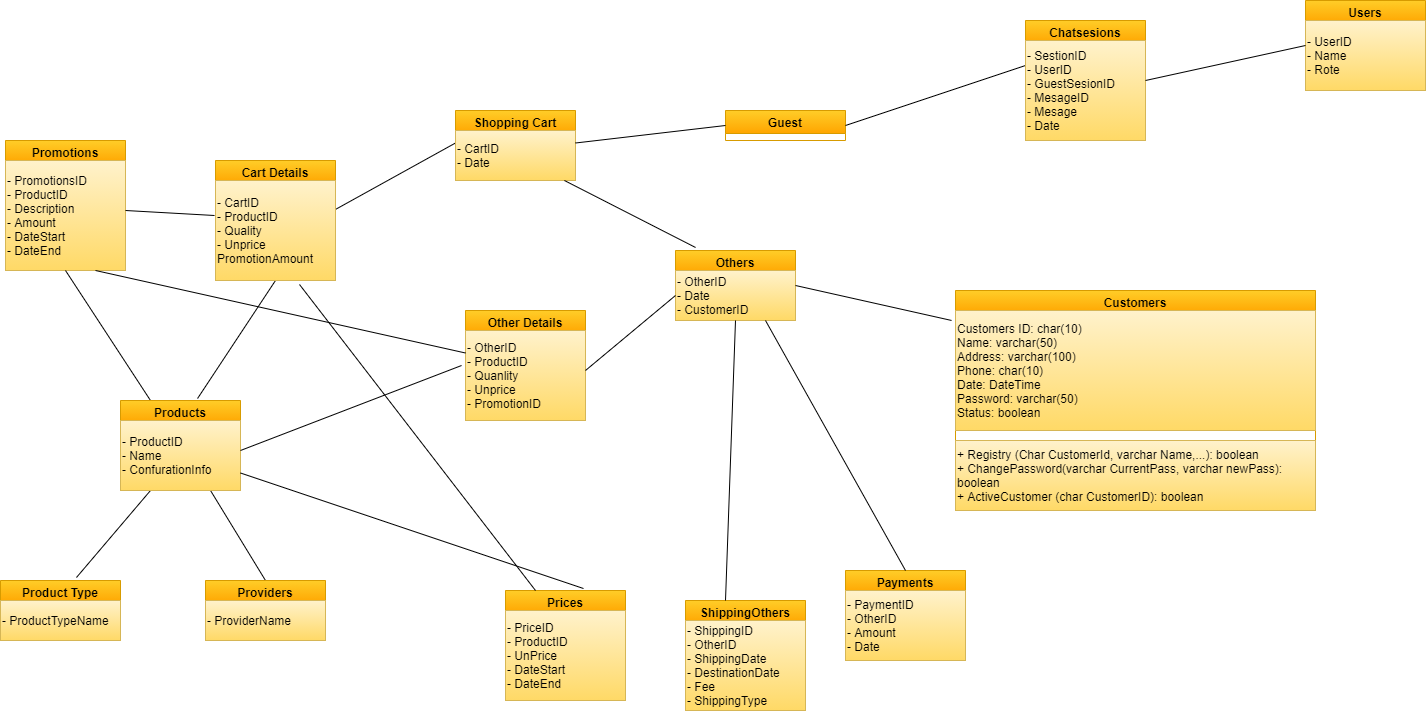

The diagram above was exported from draw.io. Its source (the exported page's mxGraphModel, read from the mxfile embedded in the PNG):
<mxGraphModel dx="1086" dy="806" grid="1" gridSize="10" guides="1" tooltips="1" connect="1" arrows="1" fold="1" page="1" pageScale="1" pageWidth="850" pageHeight="1100" math="0" shadow="0">
  <root>
    <mxCell id="0" />
    <mxCell id="1" parent="0" />
    <mxCell id="HCl_9pnRrTMCfjwZuUun-1" value="Promotions" style="swimlane;fillColor=#ffcd28;strokeColor=#d79b00;gradientColor=#ffa500;" parent="1" vertex="1">
      <mxGeometry x="250" y="390" width="120" height="130" as="geometry" />
    </mxCell>
    <mxCell id="HCl_9pnRrTMCfjwZuUun-3" value="- PromotionsID&lt;br&gt;- ProductID&lt;br&gt;- Description&lt;br&gt;- Amount&lt;br&gt;- DateStart&lt;br&gt;- DateEnd" style="text;html=1;strokeColor=#d6b656;fillColor=#fff2cc;align=left;verticalAlign=middle;whiteSpace=wrap;rounded=0;gradientColor=#ffd966;" parent="HCl_9pnRrTMCfjwZuUun-1" vertex="1">
      <mxGeometry y="20" width="120" height="110" as="geometry" />
    </mxCell>
    <mxCell id="HCl_9pnRrTMCfjwZuUun-6" value="" style="endArrow=none;html=1;rounded=0;entryX=-0.008;entryY=0.35;entryDx=0;entryDy=0;entryPerimeter=0;" parent="1" target="HCl_9pnRrTMCfjwZuUun-14" edge="1">
      <mxGeometry width="50" height="50" relative="1" as="geometry">
        <mxPoint x="370" y="460" as="sourcePoint" />
        <mxPoint x="440" y="470" as="targetPoint" />
      </mxGeometry>
    </mxCell>
    <mxCell id="HCl_9pnRrTMCfjwZuUun-7" value="" style="endArrow=none;html=1;rounded=0;exitX=0.633;exitY=-0.05;exitDx=0;exitDy=0;exitPerimeter=0;entryX=0.25;entryY=1;entryDx=0;entryDy=0;" parent="1" source="HCl_9pnRrTMCfjwZuUun-25" target="HCl_9pnRrTMCfjwZuUun-23" edge="1">
      <mxGeometry width="50" height="50" relative="1" as="geometry">
        <mxPoint x="315" y="820" as="sourcePoint" />
        <mxPoint x="365" y="770" as="targetPoint" />
      </mxGeometry>
    </mxCell>
    <mxCell id="HCl_9pnRrTMCfjwZuUun-8" value="" style="endArrow=none;html=1;rounded=0;entryX=0;entryY=0.25;entryDx=0;entryDy=0;" parent="1" target="HCl_9pnRrTMCfjwZuUun-16" edge="1">
      <mxGeometry width="50" height="50" relative="1" as="geometry">
        <mxPoint x="560" y="470" as="sourcePoint" />
        <mxPoint x="610" y="420" as="targetPoint" />
      </mxGeometry>
    </mxCell>
    <mxCell id="HCl_9pnRrTMCfjwZuUun-9" value="" style="endArrow=none;html=1;rounded=0;entryX=0.75;entryY=1;entryDx=0;entryDy=0;exitX=0.5;exitY=0;exitDx=0;exitDy=0;" parent="1" source="HCl_9pnRrTMCfjwZuUun-27" target="HCl_9pnRrTMCfjwZuUun-23" edge="1">
      <mxGeometry width="50" height="50" relative="1" as="geometry">
        <mxPoint x="490" y="800" as="sourcePoint" />
        <mxPoint x="540" y="750" as="targetPoint" />
      </mxGeometry>
    </mxCell>
    <mxCell id="HCl_9pnRrTMCfjwZuUun-10" value="" style="endArrow=none;html=1;rounded=0;entryX=0.5;entryY=1;entryDx=0;entryDy=0;exitX=0.25;exitY=0;exitDx=0;exitDy=0;" parent="1" source="HCl_9pnRrTMCfjwZuUun-23" target="HCl_9pnRrTMCfjwZuUun-3" edge="1">
      <mxGeometry width="50" height="50" relative="1" as="geometry">
        <mxPoint x="340" y="640" as="sourcePoint" />
        <mxPoint x="390" y="590" as="targetPoint" />
      </mxGeometry>
    </mxCell>
    <mxCell id="HCl_9pnRrTMCfjwZuUun-12" value="" style="endArrow=none;html=1;rounded=0;exitX=0.642;exitY=-0.022;exitDx=0;exitDy=0;exitPerimeter=0;entryX=0.5;entryY=1;entryDx=0;entryDy=0;" parent="1" source="HCl_9pnRrTMCfjwZuUun-23" target="HCl_9pnRrTMCfjwZuUun-13" edge="1">
      <mxGeometry width="50" height="50" relative="1" as="geometry">
        <mxPoint x="435" y="650" as="sourcePoint" />
        <mxPoint x="485" y="600" as="targetPoint" />
      </mxGeometry>
    </mxCell>
    <mxCell id="HCl_9pnRrTMCfjwZuUun-13" value="Cart Details" style="swimlane;fillColor=#ffcd28;strokeColor=#d79b00;gradientColor=#ffa500;" parent="1" vertex="1">
      <mxGeometry x="460" y="410" width="120" height="120" as="geometry" />
    </mxCell>
    <mxCell id="HCl_9pnRrTMCfjwZuUun-14" value="- CartID&lt;br&gt;- ProductID&lt;br&gt;- Quality&lt;br&gt;- Unprice&lt;br&gt;PromotionAmount" style="text;html=1;strokeColor=#d6b656;fillColor=#fff2cc;align=left;verticalAlign=middle;whiteSpace=wrap;rounded=0;gradientColor=#ffd966;" parent="HCl_9pnRrTMCfjwZuUun-13" vertex="1">
      <mxGeometry y="20" width="120" height="100" as="geometry" />
    </mxCell>
    <mxCell id="HCl_9pnRrTMCfjwZuUun-15" value="Shopping Cart" style="swimlane;fillColor=#ffcd28;strokeColor=#d79b00;gradientColor=#ffa500;" parent="1" vertex="1">
      <mxGeometry x="700" y="360" width="120" height="70" as="geometry" />
    </mxCell>
    <mxCell id="HCl_9pnRrTMCfjwZuUun-16" value="- CartID&lt;br&gt;- Date" style="text;html=1;strokeColor=#d6b656;fillColor=#fff2cc;align=left;verticalAlign=middle;whiteSpace=wrap;rounded=0;gradientColor=#ffd966;" parent="HCl_9pnRrTMCfjwZuUun-15" vertex="1">
      <mxGeometry y="20" width="120" height="50" as="geometry" />
    </mxCell>
    <mxCell id="HCl_9pnRrTMCfjwZuUun-17" value="Guest" style="swimlane;fillColor=#ffcd28;strokeColor=#d79b00;gradientColor=#ffa500;startSize=23;" parent="1" vertex="1">
      <mxGeometry x="970" y="360" width="120" height="30" as="geometry" />
    </mxCell>
    <mxCell id="HCl_9pnRrTMCfjwZuUun-19" value="Others" style="swimlane;fillColor=#ffcd28;strokeColor=#d79b00;gradientColor=#ffa500;" parent="1" vertex="1">
      <mxGeometry x="920" y="500" width="120" height="70" as="geometry" />
    </mxCell>
    <mxCell id="HCl_9pnRrTMCfjwZuUun-20" value="- OtherID&lt;br&gt;- Date&lt;br&gt;- CustomerID" style="text;html=1;strokeColor=#d6b656;fillColor=#fff2cc;align=left;verticalAlign=middle;whiteSpace=wrap;rounded=0;gradientColor=#ffd966;" parent="HCl_9pnRrTMCfjwZuUun-19" vertex="1">
      <mxGeometry y="20" width="120" height="50" as="geometry" />
    </mxCell>
    <mxCell id="HCl_9pnRrTMCfjwZuUun-21" value="Other Details" style="swimlane;fillColor=#ffcd28;strokeColor=#d79b00;gradientColor=#ffa500;" parent="1" vertex="1">
      <mxGeometry x="710" y="560" width="120" height="110" as="geometry" />
    </mxCell>
    <mxCell id="HCl_9pnRrTMCfjwZuUun-22" value="- OtherID&lt;br&gt;- ProductID&lt;br&gt;- Quanlity&lt;br&gt;- Unprice&lt;br&gt;- PromotionID" style="text;html=1;strokeColor=#d6b656;fillColor=#fff2cc;align=left;verticalAlign=middle;whiteSpace=wrap;rounded=0;gradientColor=#ffd966;" parent="HCl_9pnRrTMCfjwZuUun-21" vertex="1">
      <mxGeometry y="20" width="120" height="90" as="geometry" />
    </mxCell>
    <mxCell id="HCl_9pnRrTMCfjwZuUun-23" value="Products" style="swimlane;fillColor=#ffcd28;strokeColor=#d79b00;gradientColor=#ffa500;" parent="1" vertex="1">
      <mxGeometry x="365" y="650" width="120" height="90" as="geometry" />
    </mxCell>
    <mxCell id="HCl_9pnRrTMCfjwZuUun-24" value="- ProductID&lt;br&gt;- Name&lt;br&gt;- ConfurationInfo" style="text;html=1;strokeColor=#d6b656;fillColor=#fff2cc;align=left;verticalAlign=middle;whiteSpace=wrap;rounded=0;gradientColor=#ffd966;" parent="HCl_9pnRrTMCfjwZuUun-23" vertex="1">
      <mxGeometry y="20" width="120" height="70" as="geometry" />
    </mxCell>
    <mxCell id="HCl_9pnRrTMCfjwZuUun-25" value="Product Type" style="swimlane;fillColor=#ffcd28;strokeColor=#d79b00;gradientColor=#ffa500;" parent="1" vertex="1">
      <mxGeometry x="245" y="830" width="120" height="60" as="geometry" />
    </mxCell>
    <mxCell id="HCl_9pnRrTMCfjwZuUun-26" value="- ProductTypeName" style="text;html=1;strokeColor=#d6b656;fillColor=#fff2cc;align=left;verticalAlign=middle;whiteSpace=wrap;rounded=0;gradientColor=#ffd966;" parent="HCl_9pnRrTMCfjwZuUun-25" vertex="1">
      <mxGeometry y="20" width="120" height="40" as="geometry" />
    </mxCell>
    <mxCell id="HCl_9pnRrTMCfjwZuUun-27" value="Providers" style="swimlane;fillColor=#ffcd28;strokeColor=#d79b00;gradientColor=#ffa500;" parent="1" vertex="1">
      <mxGeometry x="450" y="830" width="120" height="60" as="geometry" />
    </mxCell>
    <mxCell id="HCl_9pnRrTMCfjwZuUun-28" value="- ProviderName&amp;nbsp;" style="text;html=1;strokeColor=#d6b656;fillColor=#fff2cc;align=left;verticalAlign=middle;whiteSpace=wrap;rounded=0;gradientColor=#ffd966;" parent="HCl_9pnRrTMCfjwZuUun-27" vertex="1">
      <mxGeometry y="20" width="120" height="40" as="geometry" />
    </mxCell>
    <mxCell id="HCl_9pnRrTMCfjwZuUun-29" value="Prices" style="swimlane;fillColor=#ffcd28;strokeColor=#d79b00;gradientColor=#ffa500;" parent="1" vertex="1">
      <mxGeometry x="750" y="840" width="120" height="110" as="geometry" />
    </mxCell>
    <mxCell id="HCl_9pnRrTMCfjwZuUun-30" value="- PriceID&lt;br&gt;- ProductID&lt;br&gt;- UnPrice&lt;br&gt;- DateStart&lt;br&gt;- DateEnd" style="text;html=1;strokeColor=#d6b656;fillColor=#fff2cc;align=left;verticalAlign=middle;whiteSpace=wrap;rounded=0;gradientColor=#ffd966;" parent="HCl_9pnRrTMCfjwZuUun-29" vertex="1">
      <mxGeometry y="20" width="120" height="90" as="geometry" />
    </mxCell>
    <mxCell id="HCl_9pnRrTMCfjwZuUun-31" value="ShippingOthers" style="swimlane;fillColor=#ffcd28;strokeColor=#d79b00;gradientColor=#ffa500;" parent="1" vertex="1">
      <mxGeometry x="930" y="850" width="120" height="110" as="geometry" />
    </mxCell>
    <mxCell id="HCl_9pnRrTMCfjwZuUun-32" value="- ShippingID&lt;br&gt;- OtherID&lt;br&gt;- ShippingDate&lt;br&gt;- DestinationDate&lt;br&gt;- Fee&lt;br&gt;- ShippingType" style="text;html=1;strokeColor=#d6b656;fillColor=#fff2cc;align=left;verticalAlign=middle;whiteSpace=wrap;rounded=0;gradientColor=#ffd966;" parent="HCl_9pnRrTMCfjwZuUun-31" vertex="1">
      <mxGeometry y="20" width="120" height="90" as="geometry" />
    </mxCell>
    <mxCell id="HCl_9pnRrTMCfjwZuUun-33" value="Payments" style="swimlane;fillColor=#ffcd28;strokeColor=#d79b00;gradientColor=#ffa500;" parent="1" vertex="1">
      <mxGeometry x="1090" y="820" width="120" height="90" as="geometry" />
    </mxCell>
    <mxCell id="HCl_9pnRrTMCfjwZuUun-34" value="- PaymentID&lt;br&gt;- OtherID&lt;br&gt;- Amount&lt;br&gt;- Date" style="text;html=1;strokeColor=#d6b656;fillColor=#fff2cc;align=left;verticalAlign=middle;whiteSpace=wrap;rounded=0;gradientColor=#ffd966;" parent="HCl_9pnRrTMCfjwZuUun-33" vertex="1">
      <mxGeometry y="20" width="120" height="70" as="geometry" />
    </mxCell>
    <mxCell id="HCl_9pnRrTMCfjwZuUun-35" value="Customers" style="swimlane;fillColor=#ffcd28;strokeColor=#d79b00;gradientColor=#ffa500;" parent="1" vertex="1">
      <mxGeometry x="1200" y="540" width="360" height="220" as="geometry" />
    </mxCell>
    <mxCell id="HCl_9pnRrTMCfjwZuUun-36" value="Customers ID: char(10)&lt;br&gt;Name: varchar(50)&lt;br&gt;Address: varchar(100)&lt;br&gt;Phone: char(10)&lt;br&gt;Date: DateTime&lt;br&gt;Password: varchar(50)&lt;br&gt;Status: boolean" style="text;html=1;strokeColor=#d6b656;fillColor=#fff2cc;align=left;verticalAlign=middle;whiteSpace=wrap;rounded=0;gradientColor=#ffd966;" parent="HCl_9pnRrTMCfjwZuUun-35" vertex="1">
      <mxGeometry y="20" width="360" height="120" as="geometry" />
    </mxCell>
    <mxCell id="HCl_9pnRrTMCfjwZuUun-37" value="+ Registry (Char CustomerId, varchar Name,...): boolean&lt;br&gt;+ ChangePassword(varchar CurrentPass, varchar newPass): boolean&lt;br&gt;+ ActiveCustomer (char CustomerID): boolean" style="text;html=1;strokeColor=#d6b656;fillColor=#fff2cc;align=left;verticalAlign=middle;whiteSpace=wrap;rounded=0;gradientColor=#ffd966;" parent="HCl_9pnRrTMCfjwZuUun-35" vertex="1">
      <mxGeometry y="150" width="360" height="70" as="geometry" />
    </mxCell>
    <mxCell id="HCl_9pnRrTMCfjwZuUun-40" value="" style="endArrow=none;html=1;rounded=0;exitX=0.75;exitY=1;exitDx=0;exitDy=0;entryX=0;entryY=0.25;entryDx=0;entryDy=0;" parent="1" source="HCl_9pnRrTMCfjwZuUun-3" target="HCl_9pnRrTMCfjwZuUun-22" edge="1">
      <mxGeometry width="50" height="50" relative="1" as="geometry">
        <mxPoint x="570" y="675" as="sourcePoint" />
        <mxPoint x="620" y="625" as="targetPoint" />
      </mxGeometry>
    </mxCell>
    <mxCell id="HCl_9pnRrTMCfjwZuUun-42" value="" style="endArrow=none;html=1;rounded=0;entryX=-0.033;entryY=0.389;entryDx=0;entryDy=0;entryPerimeter=0;" parent="1" target="HCl_9pnRrTMCfjwZuUun-22" edge="1">
      <mxGeometry width="50" height="50" relative="1" as="geometry">
        <mxPoint x="485" y="700" as="sourcePoint" />
        <mxPoint x="535" y="650" as="targetPoint" />
      </mxGeometry>
    </mxCell>
    <mxCell id="HCl_9pnRrTMCfjwZuUun-43" value="" style="endArrow=none;html=1;rounded=0;entryX=0.5;entryY=1;entryDx=0;entryDy=0;" parent="1" target="HCl_9pnRrTMCfjwZuUun-19" edge="1">
      <mxGeometry width="50" height="50" relative="1" as="geometry">
        <mxPoint x="970" y="850" as="sourcePoint" />
        <mxPoint x="1020" y="800" as="targetPoint" />
      </mxGeometry>
    </mxCell>
    <mxCell id="HCl_9pnRrTMCfjwZuUun-44" value="" style="endArrow=none;html=1;rounded=0;exitX=1;exitY=0.75;exitDx=0;exitDy=0;entryX=0.65;entryY=-0.018;entryDx=0;entryDy=0;entryPerimeter=0;" parent="1" source="HCl_9pnRrTMCfjwZuUun-24" target="HCl_9pnRrTMCfjwZuUun-29" edge="1">
      <mxGeometry width="50" height="50" relative="1" as="geometry">
        <mxPoint x="610" y="820" as="sourcePoint" />
        <mxPoint x="660" y="770" as="targetPoint" />
      </mxGeometry>
    </mxCell>
    <mxCell id="HCl_9pnRrTMCfjwZuUun-45" value="" style="endArrow=none;html=1;rounded=0;exitX=0.25;exitY=0;exitDx=0;exitDy=0;entryX=0.7;entryY=1.04;entryDx=0;entryDy=0;entryPerimeter=0;" parent="1" source="HCl_9pnRrTMCfjwZuUun-29" target="HCl_9pnRrTMCfjwZuUun-14" edge="1">
      <mxGeometry width="50" height="50" relative="1" as="geometry">
        <mxPoint x="770" y="810" as="sourcePoint" />
        <mxPoint x="520" y="550" as="targetPoint" />
      </mxGeometry>
    </mxCell>
    <mxCell id="HCl_9pnRrTMCfjwZuUun-48" value="" style="endArrow=none;html=1;rounded=0;entryX=0.75;entryY=1;entryDx=0;entryDy=0;" parent="1" target="HCl_9pnRrTMCfjwZuUun-19" edge="1">
      <mxGeometry width="50" height="50" relative="1" as="geometry">
        <mxPoint x="1150" y="820" as="sourcePoint" />
        <mxPoint x="1060" y="680" as="targetPoint" />
      </mxGeometry>
    </mxCell>
    <mxCell id="HCl_9pnRrTMCfjwZuUun-49" value="" style="endArrow=none;html=1;rounded=0;entryX=0;entryY=0.5;entryDx=0;entryDy=0;" parent="1" target="HCl_9pnRrTMCfjwZuUun-20" edge="1">
      <mxGeometry width="50" height="50" relative="1" as="geometry">
        <mxPoint x="830" y="620" as="sourcePoint" />
        <mxPoint x="880" y="570" as="targetPoint" />
      </mxGeometry>
    </mxCell>
    <mxCell id="HCl_9pnRrTMCfjwZuUun-50" value="" style="endArrow=none;html=1;rounded=0;entryX=1;entryY=0.25;entryDx=0;entryDy=0;exitX=0;exitY=0.5;exitDx=0;exitDy=0;" parent="1" source="HCl_9pnRrTMCfjwZuUun-17" target="HCl_9pnRrTMCfjwZuUun-16" edge="1">
      <mxGeometry width="50" height="50" relative="1" as="geometry">
        <mxPoint x="950" y="520" as="sourcePoint" />
        <mxPoint x="860" y="380" as="targetPoint" />
      </mxGeometry>
    </mxCell>
    <mxCell id="HCl_9pnRrTMCfjwZuUun-51" value="" style="endArrow=none;html=1;rounded=0;entryX=1;entryY=0.5;entryDx=0;entryDy=0;exitX=-0.011;exitY=0.083;exitDx=0;exitDy=0;exitPerimeter=0;" parent="1" source="HCl_9pnRrTMCfjwZuUun-36" target="HCl_9pnRrTMCfjwZuUun-19" edge="1">
      <mxGeometry width="50" height="50" relative="1" as="geometry">
        <mxPoint x="1170" y="765" as="sourcePoint" />
        <mxPoint x="1080" y="625" as="targetPoint" />
      </mxGeometry>
    </mxCell>
    <mxCell id="HCl_9pnRrTMCfjwZuUun-52" value="" style="endArrow=none;html=1;rounded=0;entryX=1;entryY=0.5;entryDx=0;entryDy=0;exitX=0;exitY=0.25;exitDx=0;exitDy=0;" parent="1" source="HCl_9pnRrTMCfjwZuUun-55" target="HCl_9pnRrTMCfjwZuUun-17" edge="1">
      <mxGeometry width="50" height="50" relative="1" as="geometry">
        <mxPoint x="1220" y="465" as="sourcePoint" />
        <mxPoint x="1130" y="325" as="targetPoint" />
      </mxGeometry>
    </mxCell>
    <mxCell id="HCl_9pnRrTMCfjwZuUun-53" value="" style="endArrow=none;html=1;rounded=0;exitX=0.167;exitY=-0.043;exitDx=0;exitDy=0;exitPerimeter=0;" parent="1" source="HCl_9pnRrTMCfjwZuUun-19" target="HCl_9pnRrTMCfjwZuUun-16" edge="1">
      <mxGeometry width="50" height="50" relative="1" as="geometry">
        <mxPoint x="980" y="530" as="sourcePoint" />
        <mxPoint x="890" y="390" as="targetPoint" />
      </mxGeometry>
    </mxCell>
    <mxCell id="HCl_9pnRrTMCfjwZuUun-54" value="Chatsesions" style="swimlane;fillColor=#ffcd28;strokeColor=#d79b00;gradientColor=#ffa500;" parent="1" vertex="1">
      <mxGeometry x="1270" y="270" width="120" height="120" as="geometry" />
    </mxCell>
    <mxCell id="HCl_9pnRrTMCfjwZuUun-55" value="- SestionID&lt;br&gt;- UserID&lt;br&gt;- GuestSesionID&lt;br&gt;- MesageID&lt;br&gt;- Mesage&lt;br&gt;- Date" style="text;html=1;strokeColor=#d6b656;fillColor=#fff2cc;align=left;verticalAlign=middle;whiteSpace=wrap;rounded=0;gradientColor=#ffd966;" parent="HCl_9pnRrTMCfjwZuUun-54" vertex="1">
      <mxGeometry y="20" width="120" height="100" as="geometry" />
    </mxCell>
    <mxCell id="HCl_9pnRrTMCfjwZuUun-56" value="Users" style="swimlane;fillColor=#ffcd28;strokeColor=#d79b00;gradientColor=#ffa500;" parent="1" vertex="1">
      <mxGeometry x="1550" y="250" width="120" height="90" as="geometry" />
    </mxCell>
    <mxCell id="HCl_9pnRrTMCfjwZuUun-57" value="- UserID&lt;br&gt;- Name&lt;br&gt;- Rote" style="text;html=1;strokeColor=#d6b656;fillColor=#fff2cc;align=left;verticalAlign=middle;whiteSpace=wrap;rounded=0;gradientColor=#ffd966;" parent="HCl_9pnRrTMCfjwZuUun-56" vertex="1">
      <mxGeometry y="20" width="120" height="70" as="geometry" />
    </mxCell>
    <mxCell id="HCl_9pnRrTMCfjwZuUun-58" value="" style="endArrow=none;html=1;rounded=0;entryX=1;entryY=0.5;entryDx=0;entryDy=0;exitX=0;exitY=0.5;exitDx=0;exitDy=0;" parent="1" source="HCl_9pnRrTMCfjwZuUun-56" target="HCl_9pnRrTMCfjwZuUun-54" edge="1">
      <mxGeometry width="50" height="50" relative="1" as="geometry">
        <mxPoint x="1270" y="315" as="sourcePoint" />
        <mxPoint x="1090" y="375" as="targetPoint" />
        <Array as="points" />
      </mxGeometry>
    </mxCell>
  </root>
</mxGraphModel>